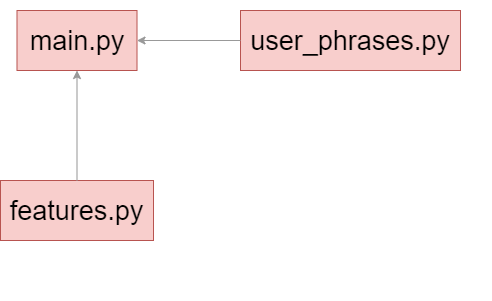

The diagram above was exported from draw.io. Its source (the exported page's mxGraphModel, read from the mxfile embedded in the PNG):
<mxGraphModel dx="1422" dy="832" grid="1" gridSize="10" guides="1" tooltips="1" connect="1" arrows="1" fold="1" page="1" pageScale="1" pageWidth="1654" pageHeight="2336" math="0" shadow="0">
  <root>
    <mxCell id="0" />
    <mxCell id="1" parent="0" />
    <mxCell id="1STERLxGeuyw0BG87hqH-1" value="&lt;font style=&quot;font-size: 27px&quot;&gt;main.py&lt;/font&gt;" style="rounded=0;whiteSpace=wrap;html=1;fillColor=#f8cecc;strokeColor=#b85450;" parent="1" vertex="1">
      <mxGeometry x="276.5" y="280" width="120" height="60" as="geometry" />
    </mxCell>
    <mxCell id="1STERLxGeuyw0BG87hqH-2" value="&lt;font style=&quot;font-size: 27px&quot;&gt;features.py&lt;/font&gt;" style="rounded=0;whiteSpace=wrap;html=1;fillColor=#f8cecc;strokeColor=#b85450;" parent="1" vertex="1">
      <mxGeometry x="260" y="450" width="153" height="60" as="geometry" />
    </mxCell>
    <mxCell id="1STERLxGeuyw0BG87hqH-3" value="&lt;font style=&quot;font-size: 27px&quot;&gt;user_phrases.py&lt;/font&gt;" style="rounded=0;whiteSpace=wrap;html=1;fillColor=#f8cecc;strokeColor=#b85450;" parent="1" vertex="1">
      <mxGeometry x="500" y="280" width="220" height="60" as="geometry" />
    </mxCell>
    <mxCell id="1STERLxGeuyw0BG87hqH-4" value="" style="endArrow=classic;html=1;exitX=0.5;exitY=0;exitDx=0;exitDy=0;fillColor=#0050ef;strokeColor=#999999;" parent="1" source="1STERLxGeuyw0BG87hqH-2" target="1STERLxGeuyw0BG87hqH-1" edge="1">
      <mxGeometry width="50" height="50" relative="1" as="geometry">
        <mxPoint x="700" y="440" as="sourcePoint" />
        <mxPoint x="750" y="390" as="targetPoint" />
      </mxGeometry>
    </mxCell>
    <mxCell id="1STERLxGeuyw0BG87hqH-5" value="" style="endArrow=classic;html=1;exitX=0;exitY=0.5;exitDx=0;exitDy=0;fillColor=#0050ef;strokeColor=#999999;" parent="1" source="1STERLxGeuyw0BG87hqH-3" target="1STERLxGeuyw0BG87hqH-1" edge="1">
      <mxGeometry width="50" height="50" relative="1" as="geometry">
        <mxPoint x="700" y="440" as="sourcePoint" />
        <mxPoint x="750" y="390" as="targetPoint" />
      </mxGeometry>
    </mxCell>
    <mxCell id="1STERLxGeuyw0BG87hqH-6" value="&lt;font style=&quot;font-size: 27px&quot;&gt;eithne_talk&lt;/font&gt;" style="rounded=0;whiteSpace=wrap;html=1;fillColor=#fff2cc;strokeColor=#d6b656;" parent="1" vertex="1">
      <mxGeometry x="890" y="480" width="200" height="60" as="geometry" />
    </mxCell>
    <mxCell id="1STERLxGeuyw0BG87hqH-7" value="&lt;font style=&quot;font-size: 27px&quot;&gt;&amp;nbsp;user_audio&lt;/font&gt;" style="rounded=0;whiteSpace=wrap;html=1;fillColor=#fff2cc;strokeColor=#d6b656;" parent="1" vertex="1">
      <mxGeometry x="1221" y="340" width="219" height="60" as="geometry" />
    </mxCell>
    <mxCell id="1STERLxGeuyw0BG87hqH-9" value="&lt;font style=&quot;font-size: 27px&quot;&gt;bot_response&lt;/font&gt;" style="rounded=0;whiteSpace=wrap;html=1;fillColor=#fff2cc;strokeColor=#d6b656;" parent="1" vertex="1">
      <mxGeometry x="1221" y="480" width="219" height="60" as="geometry" />
    </mxCell>
    <mxCell id="1STERLxGeuyw0BG87hqH-10" value="" style="endArrow=classic;html=1;exitX=1;exitY=0.5;exitDx=0;exitDy=0;entryX=0;entryY=0.5;entryDx=0;entryDy=0;fillColor=#0050ef;strokeColor=#999999;" parent="1" source="1STERLxGeuyw0BG87hqH-6" target="1STERLxGeuyw0BG87hqH-9" edge="1">
      <mxGeometry width="50" height="50" relative="1" as="geometry">
        <mxPoint x="921" y="560" as="sourcePoint" />
        <mxPoint x="971" y="510" as="targetPoint" />
      </mxGeometry>
    </mxCell>
    <mxCell id="1STERLxGeuyw0BG87hqH-11" value="" style="endArrow=classic;html=1;exitX=0.5;exitY=1;exitDx=0;exitDy=0;fillColor=#0050ef;strokeColor=#999999;" parent="1" source="1STERLxGeuyw0BG87hqH-7" target="1STERLxGeuyw0BG87hqH-9" edge="1">
      <mxGeometry width="50" height="50" relative="1" as="geometry">
        <mxPoint x="921" y="560" as="sourcePoint" />
        <mxPoint x="971" y="510" as="targetPoint" />
      </mxGeometry>
    </mxCell>
    <mxCell id="1STERLxGeuyw0BG87hqH-18" value="" style="rounded=0;whiteSpace=wrap;html=1;fillColor=none;" parent="1" vertex="1">
      <mxGeometry x="827" y="270" width="670" height="300" as="geometry" />
    </mxCell>
    <mxCell id="1STERLxGeuyw0BG87hqH-20" value="&lt;font style=&quot;font-size: 31px&quot;&gt;response controller (def respond)&lt;/font&gt;" style="rounded=0;whiteSpace=wrap;html=1;fillColor=#dae8fc;strokeColor=#6c8ebf;" parent="1" vertex="1">
      <mxGeometry x="827" y="270" width="670" height="60" as="geometry" />
    </mxCell>
  </root>
</mxGraphModel>